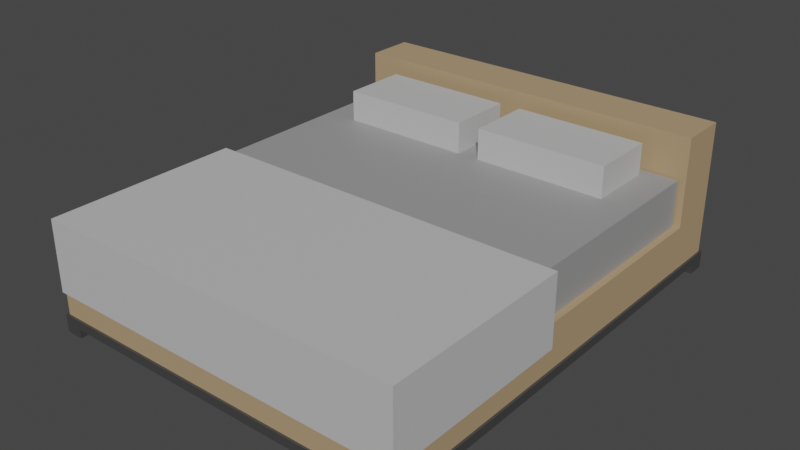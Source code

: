 # Source: Map2BasicBed.blend  (saved by Blender 3.0.42; exported with 4.5.12 LTS)
import bpy
from mathutils import Matrix  # noqa: F401  (used for matrix-valued properties, if any)

bpy.ops.wm.read_factory_settings(use_empty=True)
scene = bpy.context.scene
scene.name = 'Scene'

# ---- collections
col_bedframe = bpy.data.collections.new('BedFrame'); scene.collection.children.link(col_bedframe)

# ---- materials (node trees are filled in below, after node groups)
mat_material = bpy.data.materials.new('Material')
mat_material.alpha_threshold = 0.0
mat_material.use_transparent_shadow = False
mat_material.line_color = (0.0, 0.0, 0.0, 1.0)
mat_material_008 = bpy.data.materials.new('Material.008')
mat_material_008.use_transparent_shadow = False
mat_material_009 = bpy.data.materials.new('Material.009')
mat_material_009.use_transparent_shadow = False
mat_material_001 = bpy.data.materials.new('Material.001')
mat_material_001.use_transparent_shadow = False
mat_material_002 = bpy.data.materials.new('Material.002')
mat_material_002.use_transparent_shadow = False
mat_material_003 = bpy.data.materials.new('Material.003')
mat_material_003.use_transparent_shadow = False
mat_material_004 = bpy.data.materials.new('Material.004')
mat_material_004.use_transparent_shadow = False
mat_material_005 = bpy.data.materials.new('Material.005')
mat_material_005.use_transparent_shadow = False
mat_material_006 = bpy.data.materials.new('Material.006')
mat_material_006.use_transparent_shadow = False
mat_material_007 = bpy.data.materials.new('Material.007')
mat_material_007.use_transparent_shadow = False

# ---- material node trees
mat_material.use_nodes = True; mat_material.node_tree.nodes.clear()
_N = mat_material.node_tree.nodes; _L = mat_material.node_tree.links
n0 = _N.new('ShaderNodeOutputMaterial'); n0.name = 'Material Output'; n0.location = (300, 300)
n1 = _N.new('ShaderNodeBsdfPrincipled'); n1.name = 'Principled BSDF'; n1.location = (10, 300)
n1.distribution = 'GGX'
n1.subsurface_method = 'RANDOM_WALK_SKIN'
n1.inputs[0].default_value = (0.3224, 0.3224, 0.3224, 1.0)
n1.inputs[2].default_value = 0.5576
n1.inputs[3].default_value = 1.45
n1.inputs[27].default_value = (0.0, 0.0, 0.0, 1.0)
n1.inputs[28].default_value = 1.0
_L.new(n1.outputs[0], n0.inputs[0])
n0.is_active_output = True
mat_material_008.use_nodes = True; mat_material_008.node_tree.nodes.clear()
_N = mat_material_008.node_tree.nodes; _L = mat_material_008.node_tree.links
n0 = _N.new('ShaderNodeBsdfPrincipled'); n0.name = 'Principled BSDF'; n0.location = (10, 300)
n0.distribution = 'GGX'
n0.subsurface_method = 'RANDOM_WALK_SKIN'
n0.inputs[0].default_value = (0.533, 0.533, 0.533, 1.0)
n0.inputs[2].default_value = 0.6675
n0.inputs[3].default_value = 1.45
n0.inputs[27].default_value = (0.0, 0.0, 0.0, 1.0)
n0.inputs[28].default_value = 1.0
n1 = _N.new('ShaderNodeOutputMaterial'); n1.name = 'Material Output'; n1.location = (300, 300)
_L.new(n0.outputs[0], n1.inputs[0])
n1.is_active_output = True
mat_material_009.use_nodes = True; mat_material_009.node_tree.nodes.clear()
_N = mat_material_009.node_tree.nodes; _L = mat_material_009.node_tree.links
n0 = _N.new('ShaderNodeBsdfPrincipled'); n0.name = 'Principled BSDF'; n0.location = (10, 300)
n0.distribution = 'GGX'
n0.subsurface_method = 'RANDOM_WALK_SKIN'
n0.inputs[0].default_value = (0.533, 0.533, 0.533, 1.0)
n0.inputs[2].default_value = 0.6675
n0.inputs[3].default_value = 1.45
n0.inputs[27].default_value = (0.0, 0.0, 0.0, 1.0)
n0.inputs[28].default_value = 1.0
n1 = _N.new('ShaderNodeOutputMaterial'); n1.name = 'Material Output'; n1.location = (300, 300)
_L.new(n0.outputs[0], n1.inputs[0])
n1.is_active_output = True
mat_material_001.use_nodes = True; mat_material_001.node_tree.nodes.clear()
_N = mat_material_001.node_tree.nodes; _L = mat_material_001.node_tree.links
n0 = _N.new('ShaderNodeBsdfPrincipled'); n0.name = 'Principled BSDF'; n0.location = (10, 300)
n0.distribution = 'GGX'
n0.subsurface_method = 'RANDOM_WALK_SKIN'
n0.inputs[0].default_value = (0.1128, 0.1128, 0.1128, 1.0)
n0.inputs[1].default_value = 0.601
n0.inputs[3].default_value = 1.45
n0.inputs[27].default_value = (0.0, 0.0, 0.0, 1.0)
n0.inputs[28].default_value = 1.0
n1 = _N.new('ShaderNodeOutputMaterial'); n1.name = 'Material Output'; n1.location = (300, 300)
_L.new(n0.outputs[0], n1.inputs[0])
n1.is_active_output = True
mat_material_002.use_nodes = True; mat_material_002.node_tree.nodes.clear()
_N = mat_material_002.node_tree.nodes; _L = mat_material_002.node_tree.links
n0 = _N.new('ShaderNodeBsdfPrincipled'); n0.name = 'Principled BSDF'; n0.location = (10, 300)
n0.distribution = 'GGX'
n0.subsurface_method = 'RANDOM_WALK_SKIN'
n0.inputs[0].default_value = (0.1128, 0.1128, 0.1128, 1.0)
n0.inputs[1].default_value = 0.601
n0.inputs[3].default_value = 1.45
n0.inputs[27].default_value = (0.0, 0.0, 0.0, 1.0)
n0.inputs[28].default_value = 1.0
n1 = _N.new('ShaderNodeOutputMaterial'); n1.name = 'Material Output'; n1.location = (300, 300)
_L.new(n0.outputs[0], n1.inputs[0])
n1.is_active_output = True
mat_material_003.use_nodes = True; mat_material_003.node_tree.nodes.clear()
_N = mat_material_003.node_tree.nodes; _L = mat_material_003.node_tree.links
n0 = _N.new('ShaderNodeBsdfPrincipled'); n0.name = 'Principled BSDF'; n0.location = (10, 300)
n0.distribution = 'GGX'
n0.subsurface_method = 'RANDOM_WALK_SKIN'
n0.inputs[0].default_value = (0.1128, 0.1128, 0.1128, 1.0)
n0.inputs[1].default_value = 0.601
n0.inputs[3].default_value = 1.45
n0.inputs[27].default_value = (0.0, 0.0, 0.0, 1.0)
n0.inputs[28].default_value = 1.0
n1 = _N.new('ShaderNodeOutputMaterial'); n1.name = 'Material Output'; n1.location = (300, 300)
_L.new(n0.outputs[0], n1.inputs[0])
n1.is_active_output = True
mat_material_004.use_nodes = True; mat_material_004.node_tree.nodes.clear()
_N = mat_material_004.node_tree.nodes; _L = mat_material_004.node_tree.links
n0 = _N.new('ShaderNodeBsdfPrincipled'); n0.name = 'Principled BSDF'; n0.location = (10, 300)
n0.distribution = 'GGX'
n0.subsurface_method = 'RANDOM_WALK_SKIN'
n0.inputs[0].default_value = (0.1128, 0.1128, 0.1128, 1.0)
n0.inputs[1].default_value = 0.601
n0.inputs[3].default_value = 1.45
n0.inputs[27].default_value = (0.0, 0.0, 0.0, 1.0)
n0.inputs[28].default_value = 1.0
n1 = _N.new('ShaderNodeOutputMaterial'); n1.name = 'Material Output'; n1.location = (300, 300)
_L.new(n0.outputs[0], n1.inputs[0])
n1.is_active_output = True
mat_material_005.use_nodes = True; mat_material_005.node_tree.nodes.clear()
_N = mat_material_005.node_tree.nodes; _L = mat_material_005.node_tree.links
n0 = _N.new('ShaderNodeBsdfPrincipled'); n0.name = 'Principled BSDF'; n0.location = (10, 300)
n0.distribution = 'GGX'
n0.subsurface_method = 'RANDOM_WALK_SKIN'
n0.inputs[0].default_value = (0.1128, 0.1128, 0.1128, 1.0)
n0.inputs[1].default_value = 0.601
n0.inputs[3].default_value = 1.45
n0.inputs[27].default_value = (0.0, 0.0, 0.0, 1.0)
n0.inputs[28].default_value = 1.0
n1 = _N.new('ShaderNodeOutputMaterial'); n1.name = 'Material Output'; n1.location = (300, 300)
_L.new(n0.outputs[0], n1.inputs[0])
n1.is_active_output = True
mat_material_006.use_nodes = True; mat_material_006.node_tree.nodes.clear()
_N = mat_material_006.node_tree.nodes; _L = mat_material_006.node_tree.links
n0 = _N.new('ShaderNodeBsdfPrincipled'); n0.name = 'Principled BSDF'; n0.location = (10, 300)
n0.distribution = 'GGX'
n0.subsurface_method = 'RANDOM_WALK_SKIN'
n0.inputs[0].default_value = (0.1128, 0.1128, 0.1128, 1.0)
n0.inputs[1].default_value = 0.601
n0.inputs[3].default_value = 1.45
n0.inputs[27].default_value = (0.0, 0.0, 0.0, 1.0)
n0.inputs[28].default_value = 1.0
n1 = _N.new('ShaderNodeOutputMaterial'); n1.name = 'Material Output'; n1.location = (300, 300)
_L.new(n0.outputs[0], n1.inputs[0])
n1.is_active_output = True
mat_material_007.use_nodes = True; mat_material_007.node_tree.nodes.clear()
_N = mat_material_007.node_tree.nodes; _L = mat_material_007.node_tree.links
n0 = _N.new('ShaderNodeBsdfPrincipled'); n0.name = 'Principled BSDF'; n0.location = (10, 300)
n0.distribution = 'GGX'
n0.subsurface_method = 'RANDOM_WALK_SKIN'
n0.inputs[0].default_value = (0.4339, 0.306, 0.1697, 1.0)
n0.inputs[2].default_value = 0.7956
n0.inputs[3].default_value = 1.45
n0.inputs[27].default_value = (0.0, 0.0, 0.0, 1.0)
n0.inputs[28].default_value = 1.0
n1 = _N.new('ShaderNodeOutputMaterial'); n1.name = 'Material Output'; n1.location = (300, 300)
_L.new(n0.outputs[0], n1.inputs[0])
n1.is_active_output = True

# ---- world
world_world = bpy.data.worlds.new('World'); scene.world = world_world
world_world.use_nodes = True; world_world.node_tree.nodes.clear()
_N = world_world.node_tree.nodes; _L = world_world.node_tree.links
n0 = _N.new('ShaderNodeOutputWorld'); n0.name = 'World Output'; n0.location = (300, 300)
n1 = _N.new('ShaderNodeBackground'); n1.name = 'Background'; n1.location = (10, 300)
n1.inputs[0].default_value = (0.05088, 0.05088, 0.05088, 1.0)
_L.new(n1.outputs[0], n0.inputs[0])
n0.is_active_output = True
world_world.color = (0.05088, 0.05088, 0.05088)
world_world.use_sun_shadow = False
world_world.sun_shadow_jitter_overblur = 0.0

# ---- meshes
me_cube = bpy.data.meshes.new('Cube')
me_cube.from_pydata([(1.0, 1.0, 1.0), (1.0, 1.0, -1.0), (1.0, -1.0, 1.0), (1.0, -1.0, -1.0), (-1.0, 1.0, 1.0), (-1.0, 1.0, -1.0), (-1.0, -1.0, 1.0), (-1.0, -1.0, -1.0)], [], [(0, 4, 6, 2), (3, 2, 6, 7), (7, 6, 4, 5), (5, 1, 3, 7), (1, 0, 2, 3), (5, 4, 0, 1)])
_uv = me_cube.uv_layers.new(name='UVMap')
_uv.uv.foreach_set('vector', [0.625, 0.5, 0.875, 0.5, 0.875, 0.75, 0.625, 0.75, 0.375, 0.75, 0.625, 0.75, 0.625, 1.0, 0.375, 1.0, 0.375, 0.0, 0.625, 0.0, 0.625, 0.25, 0.375, 0.25, 0.125, 0.5, 0.375, 0.5, 0.375, 0.75, 0.125, 0.75, 0.375, 0.5, 0.625, 0.5, 0.625, 0.75, 0.375, 0.75, 0.375, 0.25, 0.625, 0.25, 0.625, 0.5, 0.375, 0.5])
me_cube.materials.append(mat_material)
me_cube.use_remesh_preserve_volume = False
me_cube.use_remesh_preserve_attributes = False
me_cube.use_mirror_vertex_groups = False
me_cube.update()
me_cube_011 = bpy.data.meshes.new('Cube.011')
me_cube_011.from_pydata([(-1.0, -1.0, -1.0), (-1.0, -1.0, 1.0), (-1.0, 1.0, -1.0), (-1.0, 1.0, 1.0), (1.0, -1.0, -1.0), (1.0, -1.0, 1.0), (1.0, 1.0, -1.0), (1.0, 1.0, 1.0)], [], [(0, 1, 3, 2), (2, 3, 7, 6), (6, 7, 5, 4), (4, 5, 1, 0), (2, 6, 4, 0), (7, 3, 1, 5)])
_uv = me_cube_011.uv_layers.new(name='UVMap')
_uv.uv.foreach_set('vector', [0.375, 0.0, 0.625, 0.0, 0.625, 0.25, 0.375, 0.25, 0.375, 0.25, 0.625, 0.25, 0.625, 0.5, 0.375, 0.5, 0.375, 0.5, 0.625, 0.5, 0.625, 0.75, 0.375, 0.75, 0.375, 0.75, 0.625, 0.75, 0.625, 1.0, 0.375, 1.0, 0.125, 0.5, 0.375, 0.5, 0.375, 0.75, 0.125, 0.75, 0.625, 0.5, 0.875, 0.5, 0.875, 0.75, 0.625, 0.75])
me_cube_011.materials.append(mat_material_008)
me_cube_011.use_remesh_fix_poles = True
me_cube_011.use_remesh_preserve_attributes = False
me_cube_011.update()
me_cube_012 = bpy.data.meshes.new('Cube.012')
me_cube_012.from_pydata([(-1.0, -1.0, -1.0), (-1.0, -1.0, 1.0), (-1.0, 1.0, -1.0), (-1.0, 1.0, 1.0), (1.0, -1.0, -1.0), (1.0, -1.0, 1.0), (1.0, 1.0, -1.0), (1.0, 1.0, 1.0)], [], [(0, 1, 3, 2), (2, 3, 7, 6), (6, 7, 5, 4), (4, 5, 1, 0), (2, 6, 4, 0), (7, 3, 1, 5)])
_uv = me_cube_012.uv_layers.new(name='UVMap')
_uv.uv.foreach_set('vector', [0.375, 0.0, 0.625, 0.0, 0.625, 0.25, 0.375, 0.25, 0.375, 0.25, 0.625, 0.25, 0.625, 0.5, 0.375, 0.5, 0.375, 0.5, 0.625, 0.5, 0.625, 0.75, 0.375, 0.75, 0.375, 0.75, 0.625, 0.75, 0.625, 1.0, 0.375, 1.0, 0.125, 0.5, 0.375, 0.5, 0.375, 0.75, 0.125, 0.75, 0.625, 0.5, 0.875, 0.5, 0.875, 0.75, 0.625, 0.75])
me_cube_012.materials.append(mat_material_009)
me_cube_012.use_remesh_fix_poles = True
me_cube_012.use_remesh_preserve_attributes = False
me_cube_012.update()
me_cube_013 = bpy.data.meshes.new('Cube.013')
me_cube_013.from_pydata([(-1.0, -1.0, -1.0), (-1.0, -1.0, 1.0), (-1.0, 1.0, -1.0), (-1.0, 1.0, 1.0), (1.0, -1.0, -1.0), (1.0, -1.0, 1.0), (1.0, 1.0, -1.0), (1.0, 1.0, 1.0)], [], [(0, 1, 3, 2), (2, 3, 7, 6), (6, 7, 5, 4), (4, 5, 1, 0), (2, 6, 4, 0), (7, 3, 1, 5)])
_uv = me_cube_013.uv_layers.new(name='UVMap')
_uv.uv.foreach_set('vector', [0.375, 0.0, 0.625, 0.0, 0.625, 0.25, 0.375, 0.25, 0.375, 0.25, 0.625, 0.25, 0.625, 0.5, 0.375, 0.5, 0.375, 0.5, 0.625, 0.5, 0.625, 0.75, 0.375, 0.75, 0.375, 0.75, 0.625, 0.75, 0.625, 1.0, 0.375, 1.0, 0.125, 0.5, 0.375, 0.5, 0.375, 0.75, 0.125, 0.75, 0.625, 0.5, 0.875, 0.5, 0.875, 0.75, 0.625, 0.75])
me_cube_013.materials.append(mat_material_009)
me_cube_013.use_remesh_fix_poles = True
me_cube_013.use_remesh_preserve_attributes = False
me_cube_013.update()
me_cube_001 = bpy.data.meshes.new('Cube.001')
me_cube_001.from_pydata([(-1.0, -1.0, -1.0), (-1.0, -1.0, 1.0), (-1.0, 1.0, -1.0), (-1.0, 1.0, 1.0), (1.0, -1.0, -1.0), (1.0, -1.0, 1.0), (1.0, 1.0, -1.0), (1.0, 1.0, 1.0)], [], [(0, 1, 3, 2), (2, 3, 7, 6), (6, 7, 5, 4), (4, 5, 1, 0), (2, 6, 4, 0), (7, 3, 1, 5)])
_uv = me_cube_001.uv_layers.new(name='UVMap')
_uv.uv.foreach_set('vector', [0.375, 0.0, 0.625, 0.0, 0.625, 0.25, 0.375, 0.25, 0.375, 0.25, 0.625, 0.25, 0.625, 0.5, 0.375, 0.5, 0.375, 0.5, 0.625, 0.5, 0.625, 0.75, 0.375, 0.75, 0.375, 0.75, 0.625, 0.75, 0.625, 1.0, 0.375, 1.0, 0.125, 0.5, 0.375, 0.5, 0.375, 0.75, 0.125, 0.75, 0.625, 0.5, 0.875, 0.5, 0.875, 0.75, 0.625, 0.75])
me_cube_001.materials.append(mat_material_001)
me_cube_001.use_remesh_fix_poles = True
me_cube_001.use_remesh_preserve_attributes = False
me_cube_001.update()
me_cube_002 = bpy.data.meshes.new('Cube.002')
me_cube_002.from_pydata([(-1.0, -1.0, -1.0), (-1.0, -1.0, 1.0), (-1.0, 1.0, -1.0), (-1.0, 1.0, 1.0), (1.0, -1.0, -1.0), (1.0, -1.0, 1.0), (1.0, 1.0, -1.0), (1.0, 1.0, 1.0)], [], [(0, 1, 3, 2), (2, 3, 7, 6), (6, 7, 5, 4), (4, 5, 1, 0), (2, 6, 4, 0), (7, 3, 1, 5)])
_uv = me_cube_002.uv_layers.new(name='UVMap')
_uv.uv.foreach_set('vector', [0.375, 0.0, 0.625, 0.0, 0.625, 0.25, 0.375, 0.25, 0.375, 0.25, 0.625, 0.25, 0.625, 0.5, 0.375, 0.5, 0.375, 0.5, 0.625, 0.5, 0.625, 0.75, 0.375, 0.75, 0.375, 0.75, 0.625, 0.75, 0.625, 1.0, 0.375, 1.0, 0.125, 0.5, 0.375, 0.5, 0.375, 0.75, 0.125, 0.75, 0.625, 0.5, 0.875, 0.5, 0.875, 0.75, 0.625, 0.75])
me_cube_002.materials.append(mat_material_002)
me_cube_002.use_remesh_fix_poles = True
me_cube_002.use_remesh_preserve_attributes = False
me_cube_002.update()
me_cube_003 = bpy.data.meshes.new('Cube.003')
me_cube_003.from_pydata([(-1.0, -1.0, -1.0), (-1.0, -1.0, 1.0), (-1.0, 1.0, -1.0), (-1.0, 1.0, 1.0), (1.0, -1.0, -1.0), (1.0, -1.0, 1.0), (1.0, 1.0, -1.0), (1.0, 1.0, 1.0)], [], [(0, 1, 3, 2), (2, 3, 7, 6), (6, 7, 5, 4), (4, 5, 1, 0), (2, 6, 4, 0), (7, 3, 1, 5)])
_uv = me_cube_003.uv_layers.new(name='UVMap')
_uv.uv.foreach_set('vector', [0.375, 0.0, 0.625, 0.0, 0.625, 0.25, 0.375, 0.25, 0.375, 0.25, 0.625, 0.25, 0.625, 0.5, 0.375, 0.5, 0.375, 0.5, 0.625, 0.5, 0.625, 0.75, 0.375, 0.75, 0.375, 0.75, 0.625, 0.75, 0.625, 1.0, 0.375, 1.0, 0.125, 0.5, 0.375, 0.5, 0.375, 0.75, 0.125, 0.75, 0.625, 0.5, 0.875, 0.5, 0.875, 0.75, 0.625, 0.75])
me_cube_003.materials.append(mat_material_003)
me_cube_003.use_remesh_fix_poles = True
me_cube_003.use_remesh_preserve_attributes = False
me_cube_003.update()
me_cube_004 = bpy.data.meshes.new('Cube.004')
me_cube_004.from_pydata([(-1.0, -1.0, -1.0), (-1.0, -1.0, 1.0), (-1.0, 1.0, -1.0), (-1.0, 1.0, 1.0), (1.0, -1.0, -1.0), (1.0, -1.0, 1.0), (1.0, 1.0, -1.0), (1.0, 1.0, 1.0)], [], [(0, 1, 3, 2), (2, 3, 7, 6), (6, 7, 5, 4), (4, 5, 1, 0), (2, 6, 4, 0), (7, 3, 1, 5)])
_uv = me_cube_004.uv_layers.new(name='UVMap')
_uv.uv.foreach_set('vector', [0.375, 0.0, 0.625, 0.0, 0.625, 0.25, 0.375, 0.25, 0.375, 0.25, 0.625, 0.25, 0.625, 0.5, 0.375, 0.5, 0.375, 0.5, 0.625, 0.5, 0.625, 0.75, 0.375, 0.75, 0.375, 0.75, 0.625, 0.75, 0.625, 1.0, 0.375, 1.0, 0.125, 0.5, 0.375, 0.5, 0.375, 0.75, 0.125, 0.75, 0.625, 0.5, 0.875, 0.5, 0.875, 0.75, 0.625, 0.75])
me_cube_004.materials.append(mat_material_004)
me_cube_004.use_remesh_fix_poles = True
me_cube_004.use_remesh_preserve_attributes = False
me_cube_004.update()
me_cube_005 = bpy.data.meshes.new('Cube.005')
me_cube_005.from_pydata([(-1.0, -1.0, -1.0), (-1.0, -1.0, 1.0), (-1.0, 1.0, -1.0), (-1.0, 1.0, 1.0), (1.0, -1.0, -1.0), (1.0, -1.0, 1.0), (1.0, 1.0, -1.0), (1.0, 1.0, 1.0)], [], [(0, 1, 3, 2), (2, 3, 7, 6), (6, 7, 5, 4), (4, 5, 1, 0), (2, 6, 4, 0), (7, 3, 1, 5)])
_uv = me_cube_005.uv_layers.new(name='UVMap')
_uv.uv.foreach_set('vector', [0.375, 0.0, 0.625, 0.0, 0.625, 0.25, 0.375, 0.25, 0.375, 0.25, 0.625, 0.25, 0.625, 0.5, 0.375, 0.5, 0.375, 0.5, 0.625, 0.5, 0.625, 0.75, 0.375, 0.75, 0.375, 0.75, 0.625, 0.75, 0.625, 1.0, 0.375, 1.0, 0.125, 0.5, 0.375, 0.5, 0.375, 0.75, 0.125, 0.75, 0.625, 0.5, 0.875, 0.5, 0.875, 0.75, 0.625, 0.75])
me_cube_005.materials.append(mat_material_003)
me_cube_005.use_remesh_fix_poles = True
me_cube_005.use_remesh_preserve_attributes = False
me_cube_005.update()
me_cube_006 = bpy.data.meshes.new('Cube.006')
me_cube_006.from_pydata([(-1.0, -1.0, -1.0), (-1.0, -1.0, 1.0), (-1.0, 1.0, -1.0), (-1.0, 1.0, 1.0), (1.0, -1.0, -1.0), (1.0, -1.0, 1.0), (1.0, 1.0, -1.0), (1.0, 1.0, 1.0)], [], [(0, 1, 3, 2), (2, 3, 7, 6), (6, 7, 5, 4), (4, 5, 1, 0), (2, 6, 4, 0), (7, 3, 1, 5)])
_uv = me_cube_006.uv_layers.new(name='UVMap')
_uv.uv.foreach_set('vector', [0.375, 0.0, 0.625, 0.0, 0.625, 0.25, 0.375, 0.25, 0.375, 0.25, 0.625, 0.25, 0.625, 0.5, 0.375, 0.5, 0.375, 0.5, 0.625, 0.5, 0.625, 0.75, 0.375, 0.75, 0.375, 0.75, 0.625, 0.75, 0.625, 1.0, 0.375, 1.0, 0.125, 0.5, 0.375, 0.5, 0.375, 0.75, 0.125, 0.75, 0.625, 0.5, 0.875, 0.5, 0.875, 0.75, 0.625, 0.75])
me_cube_006.materials.append(mat_material_004)
me_cube_006.use_remesh_fix_poles = True
me_cube_006.use_remesh_preserve_attributes = False
me_cube_006.update()
me_cube_007 = bpy.data.meshes.new('Cube.007')
me_cube_007.from_pydata([(-1.0, -1.0, -1.0), (-1.0, -1.0, 1.0), (-1.0, 1.0, -1.0), (-1.0, 1.0, 1.0), (1.0, -1.0, -1.0), (1.0, -1.0, 1.0), (1.0, 1.0, -1.0), (1.0, 1.0, 1.0)], [], [(0, 1, 3, 2), (2, 3, 7, 6), (6, 7, 5, 4), (4, 5, 1, 0), (2, 6, 4, 0), (7, 3, 1, 5)])
_uv = me_cube_007.uv_layers.new(name='UVMap')
_uv.uv.foreach_set('vector', [0.375, 0.0, 0.625, 0.0, 0.625, 0.25, 0.375, 0.25, 0.375, 0.25, 0.625, 0.25, 0.625, 0.5, 0.375, 0.5, 0.375, 0.5, 0.625, 0.5, 0.625, 0.75, 0.375, 0.75, 0.375, 0.75, 0.625, 0.75, 0.625, 1.0, 0.375, 1.0, 0.125, 0.5, 0.375, 0.5, 0.375, 0.75, 0.125, 0.75, 0.625, 0.5, 0.875, 0.5, 0.875, 0.75, 0.625, 0.75])
me_cube_007.materials.append(mat_material_005)
me_cube_007.use_remesh_fix_poles = True
me_cube_007.use_remesh_preserve_attributes = False
me_cube_007.update()
me_cube_008 = bpy.data.meshes.new('Cube.008')
me_cube_008.from_pydata([(-1.0, -1.0, -1.0), (-1.0, -1.0, 1.0), (-1.0, 1.0, -1.0), (-1.0, 1.0, 1.0), (1.0, -1.0, -1.0), (1.0, -1.0, 1.0), (1.0, 1.0, -1.0), (1.0, 1.0, 1.0)], [], [(0, 1, 3, 2), (2, 3, 7, 6), (6, 7, 5, 4), (4, 5, 1, 0), (2, 6, 4, 0), (7, 3, 1, 5)])
_uv = me_cube_008.uv_layers.new(name='UVMap')
_uv.uv.foreach_set('vector', [0.375, 0.0, 0.625, 0.0, 0.625, 0.25, 0.375, 0.25, 0.375, 0.25, 0.625, 0.25, 0.625, 0.5, 0.375, 0.5, 0.375, 0.5, 0.625, 0.5, 0.625, 0.75, 0.375, 0.75, 0.375, 0.75, 0.625, 0.75, 0.625, 1.0, 0.375, 1.0, 0.125, 0.5, 0.375, 0.5, 0.375, 0.75, 0.125, 0.75, 0.625, 0.5, 0.875, 0.5, 0.875, 0.75, 0.625, 0.75])
me_cube_008.materials.append(mat_material_006)
me_cube_008.use_remesh_fix_poles = True
me_cube_008.use_remesh_preserve_attributes = False
me_cube_008.update()
me_cube_009 = bpy.data.meshes.new('Cube.009')
me_cube_009.from_pydata([(-1.0, -1.0, -1.0), (-1.0, -1.0, 1.0), (-1.0, 1.0, -1.0), (-1.0, 1.0, 1.0), (1.0, -1.0, -1.0), (1.0, -1.0, 1.0), (1.0, 1.0, -1.0), (1.0, 1.0, 1.0)], [], [(0, 1, 3, 2), (2, 3, 7, 6), (6, 7, 5, 4), (4, 5, 1, 0), (2, 6, 4, 0), (7, 3, 1, 5)])
_uv = me_cube_009.uv_layers.new(name='UVMap')
_uv.uv.foreach_set('vector', [0.375, 0.0, 0.625, 0.0, 0.625, 0.25, 0.375, 0.25, 0.375, 0.25, 0.625, 0.25, 0.625, 0.5, 0.375, 0.5, 0.375, 0.5, 0.625, 0.5, 0.625, 0.75, 0.375, 0.75, 0.375, 0.75, 0.625, 0.75, 0.625, 1.0, 0.375, 1.0, 0.125, 0.5, 0.375, 0.5, 0.375, 0.75, 0.125, 0.75, 0.625, 0.5, 0.875, 0.5, 0.875, 0.75, 0.625, 0.75])
me_cube_009.materials.append(mat_material_007)
me_cube_009.use_remesh_fix_poles = True
me_cube_009.use_remesh_preserve_attributes = False
me_cube_009.update()
me_cube_010 = bpy.data.meshes.new('Cube.010')
me_cube_010.from_pydata([(-1.0, -1.0, -1.0), (-1.0, -1.0, 1.0), (-1.0, 1.0, -1.0), (-1.0, 1.0, 1.0), (1.0, -1.0, -1.0), (1.0, -1.0, 1.0), (1.0, 1.0, -1.0), (1.0, 1.0, 1.0)], [], [(0, 1, 3, 2), (2, 3, 7, 6), (6, 7, 5, 4), (4, 5, 1, 0), (2, 6, 4, 0), (7, 3, 1, 5)])
_uv = me_cube_010.uv_layers.new(name='UVMap')
_uv.uv.foreach_set('vector', [0.375, 0.0, 0.625, 0.0, 0.625, 0.25, 0.375, 0.25, 0.375, 0.25, 0.625, 0.25, 0.625, 0.5, 0.375, 0.5, 0.375, 0.5, 0.625, 0.5, 0.625, 0.75, 0.375, 0.75, 0.375, 0.75, 0.625, 0.75, 0.625, 1.0, 0.375, 1.0, 0.125, 0.5, 0.375, 0.5, 0.375, 0.75, 0.125, 0.75, 0.625, 0.5, 0.875, 0.5, 0.875, 0.75, 0.625, 0.75])
me_cube_010.materials.append(mat_material_007)
me_cube_010.use_remesh_fix_poles = True
me_cube_010.use_remesh_preserve_attributes = False
me_cube_010.update()

# ---- objects
ob_mattress = bpy.data.objects.new('Mattress', me_cube)
ob_pillow1 = bpy.data.objects.new('Pillow1', me_cube_011)
ob_pillow1_001 = bpy.data.objects.new('Pillow1.001', me_cube_012)
ob_cover = bpy.data.objects.new('Cover', me_cube_013)
ob_cube = bpy.data.objects.new('Cube', me_cube_001)
ob_cube_001 = bpy.data.objects.new('Cube.001', me_cube_002)
ob_cube_002 = bpy.data.objects.new('Cube.002', me_cube_003)
ob_cube_003 = bpy.data.objects.new('Cube.003', me_cube_004)
ob_cube_004 = bpy.data.objects.new('Cube.004', me_cube_005)
ob_cube_005 = bpy.data.objects.new('Cube.005', me_cube_006)
ob_cube_006 = bpy.data.objects.new('Cube.006', me_cube_007)
ob_cube_007 = bpy.data.objects.new('Cube.007', me_cube_008)
ob_cube_008 = bpy.data.objects.new('Cube.008', me_cube_009)
ob_cube_009 = bpy.data.objects.new('Cube.009', me_cube_010)

# ---- transforms, parenting, visibility, modifiers, constraints
ob_mattress.location = (0.0, -0.5, 0.75)
ob_mattress.scale = (4.0, 4.5, 0.75)
ob_mattress.lock_rotations_4d = False
ob_mattress.empty_display_type = 'ARROWS'
ob_mattress.lineart.crease_threshold = 0.0
ob_pillow1.location = (-1.75, 3.0, 1.85)
ob_pillow1.scale = (1.5, 0.75, 0.35)
ob_pillow1_001.location = (1.75, 3.0, 1.85)
ob_pillow1_001.scale = (1.5, 0.75, 0.35)
ob_cover.location = (0.0, -3.0, 0.75)
ob_cover.scale = (4.2, 2.2, 0.8)
ob_cube.location = (4.0, 5.0, -0.75)
ob_cube.scale = (0.2, 0.2, 0.2)
ob_cube_001.location = (-4.0, 5.0, -0.75)
ob_cube_001.scale = (0.2, 0.2, 0.2)
ob_cube_002.location = (4.0, -5.0, -0.75)
ob_cube_002.scale = (0.2, 0.2, 0.2)
ob_cube_003.location = (-4.0, -5.0, -0.75)
ob_cube_003.scale = (0.2, 0.2, 0.2)
ob_cube_004.location = (4.0, 0.0, -0.65)
ob_cube_004.scale = (0.2, 4.8, 0.1)
ob_cube_005.location = (-4.0, 0.0, -0.65)
ob_cube_005.scale = (0.2, 4.8, 0.1)
ob_cube_006.location = (0.0, -5.0, -0.65)
ob_cube_006.scale = (3.8, 0.2, 0.1)
ob_cube_007.location = (0.0, 5.0, -0.65)
ob_cube_007.scale = (3.8, 0.2, 0.1)
ob_cube_008.location = (0.0, 0.0, -0.05)
ob_cube_008.scale = (4.15, 5.15, 0.5)
ob_cube_009.location = (0.0, 4.6, 1.45)
ob_cube_009.scale = (4.15, 0.55, 1.0)

# ---- collection membership
scene.collection.objects.link(ob_mattress)
scene.collection.objects.link(ob_pillow1)
scene.collection.objects.link(ob_pillow1_001)
scene.collection.objects.link(ob_cover)
col_bedframe.objects.link(ob_cube)
col_bedframe.objects.link(ob_cube_001)
col_bedframe.objects.link(ob_cube_002)
col_bedframe.objects.link(ob_cube_003)
col_bedframe.objects.link(ob_cube_004)
col_bedframe.objects.link(ob_cube_005)
col_bedframe.objects.link(ob_cube_006)
col_bedframe.objects.link(ob_cube_007)
col_bedframe.objects.link(ob_cube_008)
col_bedframe.objects.link(ob_cube_009)

# ---- scene / render settings (as saved in the file)
scene.frame_start = 1; scene.frame_end = 250; scene.frame_set(1)
scene.render.engine = 'BLENDER_EEVEE_NEXT'
scene.cycles.sampling_pattern = 'TABULATED_SOBOL'
scene.cycles.use_light_tree = False
scene.view_settings.view_transform = 'Filmic'
bpy.context.view_layer.update()

# ---- added for rendering (the .blend has no active camera and no usable light): camera, sun
cam_auto = bpy.data.cameras.new('AutoCamera')
cam_auto.lens = 50.0
cam_auto.sensor_width = 36.0
cam_auto.clip_end = 1000.0
ob_auto_camera = bpy.data.objects.new('AutoCamera', cam_auto)
scene.collection.objects.link(ob_auto_camera)
ob_auto_camera.location = (12.7627, -15.3153, 10.9602)
ob_auto_camera.rotation_euler = (1.09748, -7.21219e-08, 0.694738)
scene.camera = ob_auto_camera
light_auto_sun = bpy.data.lights.new('AutoSun', 'SUN')
light_auto_sun.energy = 3.0
light_auto_sun.angle = 0.0523599
ob_auto_sun = bpy.data.objects.new('AutoSun', light_auto_sun)
scene.collection.objects.link(ob_auto_sun)
ob_auto_sun.rotation_euler = (0.872665, 0.174533, 0.523599)
bpy.context.view_layer.update()
